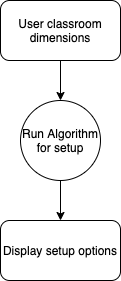

The diagram above was exported from draw.io. Its source (the exported page's mxGraphModel, read from the mxfile embedded in the PNG):
<mxGraphModel dx="946" dy="680" grid="1" gridSize="10" guides="1" tooltips="1" connect="1" arrows="1" fold="1" page="1" pageScale="1" pageWidth="827" pageHeight="1169" math="0" shadow="0">
  <root>
    <mxCell id="WIyWlLk6GJQsqaUBKTNV-0" />
    <mxCell id="WIyWlLk6GJQsqaUBKTNV-1" parent="WIyWlLk6GJQsqaUBKTNV-0" />
    <mxCell id="BdT6n10HBo-0ug-7UPwa-4" style="edgeStyle=orthogonalEdgeStyle;rounded=0;orthogonalLoop=1;jettySize=auto;html=1;exitX=0.5;exitY=1;exitDx=0;exitDy=0;" edge="1" parent="WIyWlLk6GJQsqaUBKTNV-1" source="BdT6n10HBo-0ug-7UPwa-1" target="BdT6n10HBo-0ug-7UPwa-2">
      <mxGeometry relative="1" as="geometry" />
    </mxCell>
    <mxCell id="BdT6n10HBo-0ug-7UPwa-1" value="&lt;meta charset=&quot;utf-8&quot;&gt;&lt;span style=&quot;font-family: Helvetica; font-size: 12px; font-style: normal; font-variant-ligatures: normal; font-variant-caps: normal; font-weight: 400; letter-spacing: normal; orphans: 2; text-align: center; text-indent: 0px; text-transform: none; widows: 2; word-spacing: 0px; -webkit-text-stroke-width: 0px; text-decoration-style: initial; text-decoration-color: initial; float: none; display: inline !important;&quot;&gt;User classroom dimensions&lt;/span&gt;" style="rounded=1;whiteSpace=wrap;html=1;" vertex="1" parent="WIyWlLk6GJQsqaUBKTNV-1">
      <mxGeometry x="40" y="140" width="120" height="60" as="geometry" />
    </mxCell>
    <mxCell id="BdT6n10HBo-0ug-7UPwa-5" style="edgeStyle=orthogonalEdgeStyle;rounded=0;orthogonalLoop=1;jettySize=auto;html=1;exitX=0.5;exitY=1;exitDx=0;exitDy=0;" edge="1" parent="WIyWlLk6GJQsqaUBKTNV-1" source="BdT6n10HBo-0ug-7UPwa-2" target="BdT6n10HBo-0ug-7UPwa-3">
      <mxGeometry relative="1" as="geometry" />
    </mxCell>
    <mxCell id="BdT6n10HBo-0ug-7UPwa-2" value="Run Algorithm for setup" style="ellipse;whiteSpace=wrap;html=1;aspect=fixed;" vertex="1" parent="WIyWlLk6GJQsqaUBKTNV-1">
      <mxGeometry x="60" y="240" width="80" height="80" as="geometry" />
    </mxCell>
    <mxCell id="BdT6n10HBo-0ug-7UPwa-3" value="&lt;span style=&quot;font-family: &amp;#34;helvetica&amp;#34; ; font-size: 12px ; font-style: normal ; font-weight: 400 ; letter-spacing: normal ; text-align: center ; text-indent: 0px ; text-transform: none ; word-spacing: 0px ; float: none ; display: inline&quot;&gt;Display setup options&lt;/span&gt;" style="rounded=1;whiteSpace=wrap;html=1;" vertex="1" parent="WIyWlLk6GJQsqaUBKTNV-1">
      <mxGeometry x="40" y="360" width="120" height="60" as="geometry" />
    </mxCell>
  </root>
</mxGraphModel>